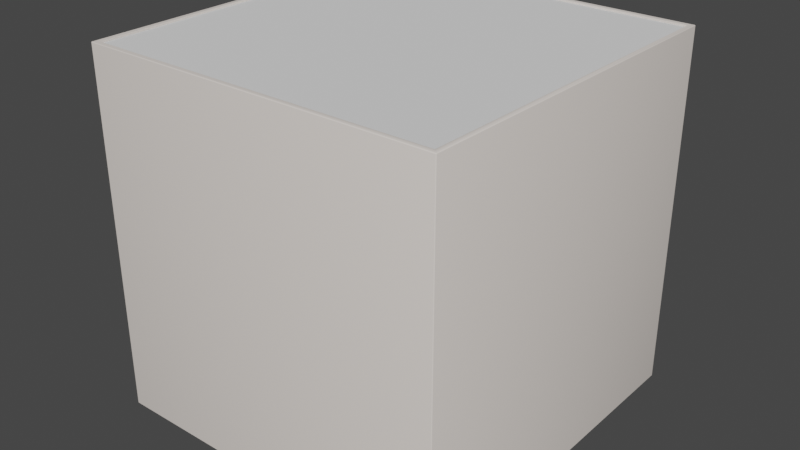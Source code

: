 # Source: museum-stand.blend  (saved by Blender 2.90.8; exported with 4.5.12 LTS)
import bpy
from mathutils import Matrix  # noqa: F401  (used for matrix-valued properties, if any)

bpy.ops.wm.read_factory_settings(use_empty=True)
scene = bpy.context.scene
scene.name = 'Scene'

# ---- collections
col_collection = bpy.data.collections.new('Collection'); scene.collection.children.link(col_collection)

# ---- materials (node trees are filled in below, after node groups)
mat_material = bpy.data.materials.new('Material')
mat_material.use_transparent_shadow = False
mat_material.diffuse_color = (0.8, 0.7307, 0.6768, 1.0)

# ---- material node trees

# ---- world
world_world = bpy.data.worlds.new('World'); scene.world = world_world
world_world.use_nodes = True; world_world.node_tree.nodes.clear()
_N = world_world.node_tree.nodes; _L = world_world.node_tree.links
n0 = _N.new('ShaderNodeOutputWorld'); n0.name = 'World Output'; n0.location = (300, 300)
n1 = _N.new('ShaderNodeBackground'); n1.name = 'Background'; n1.location = (10, 300)
n1.inputs[0].default_value = (0.05088, 0.05088, 0.05088, 1.0)
_L.new(n1.outputs[0], n0.inputs[0])
n0.is_active_output = True
world_world.color = (0.05088, 0.05088, 0.05088)
world_world.use_sun_shadow = False
world_world.sun_shadow_jitter_overblur = 0.0

# ---- meshes
me_cube = bpy.data.meshes.new('Cube')
me_cube.from_pydata([(0.5, 0.5, 0.005), (0.5, 0.5, -1.0), (0.5, -0.5, 0.005), (0.5, -0.5, -1.0), (-0.5, 0.5, 0.005), (-0.5, 0.5, -1.0), (-0.5, -0.5, 0.005), (-0.5, -0.5, -1.0), (0.485, 0.485, 0.005), (0.485, -0.485, 0.005), (-0.485, -0.485, 0.005), (-0.485, 0.485, 0.005), (0.485, 0.485, 0.0), (0.485, -0.485, 0.0), (-0.485, -0.485, 0.0), (-0.485, 0.485, 0.0)], [], [(0, 4, 11, 8), (5, 4, 0, 1), (3, 2, 6, 7), (7, 6, 4, 5), (1, 0, 2, 3), (8, 11, 15, 12), (6, 2, 9, 10), (2, 0, 8, 9), (4, 6, 10, 11), (11, 10, 14, 15), (10, 9, 13, 14), (9, 8, 12, 13)])
me_cube.polygons.foreach_set('use_smooth', [True] * 12)
_uv = me_cube.uv_layers.new(name='UVMap')
_uv.uv.foreach_set('vector', [0.625, 0.5, 0.625, 0.25, 0.625, 0.25, 0.625, 0.5, 0.375, 0.25, 0.625, 0.25, 0.625, 0.5, 0.375, 0.5, 0.375, 0.75, 0.625, 0.75, 0.625, 1.0, 0.375, 1.0, 0.375, 0.0, 0.625, 0.0, 0.625, 0.25, 0.375, 0.25, 0.375, 0.5, 0.625, 0.5, 0.625, 0.75, 0.375, 0.75, 0.625, 0.5, 0.625, 0.25, 0.625, 0.25, 0.625, 0.5, 0.625, 1.0, 0.625, 0.75, 0.625, 0.75, 0.625, 1.0, 0.625, 0.75, 0.625, 0.5, 0.625, 0.5, 0.625, 0.75, 0.625, 0.25, 0.625, 0.0, 0.625, 0.0, 0.625, 0.25, 0.625, 0.25, 0.625, 0.0, 0.625, 0.0, 0.625, 0.25, 0.625, 1.0, 0.625, 0.75, 0.625, 0.75, 0.625, 1.0, 0.625, 0.75, 0.625, 0.5, 0.625, 0.5, 0.625, 0.75])
me_cube.materials.append(mat_material)
me_cube.use_remesh_preserve_volume = False
me_cube.use_remesh_preserve_attributes = False
me_cube.use_mirror_vertex_groups = False
me_cube.update()
me_plane = bpy.data.meshes.new('Plane')
me_plane.from_pydata([(-0.495, -0.495, 0.0), (0.495, -0.495, 0.0), (-0.495, 0.495, 0.0), (0.495, 0.495, 0.0)], [], [(0, 1, 3, 2)])
_uv = me_plane.uv_layers.new(name='UVMap')
_uv.uv.foreach_set('vector', [0.0, 0.0, 1.0, 0.0, 1.0, 1.0, 0.0, 1.0])
me_plane.use_remesh_fix_poles = True
me_plane.use_remesh_preserve_attributes = False
me_plane.use_mirror_vertex_groups = False
me_plane.update()

# ---- objects
ob_0_base = bpy.data.objects.new('0-base', me_cube)
ob_1_plane = bpy.data.objects.new('1-plane', me_plane)

# ---- transforms, parenting, visibility, modifiers, constraints
ob_0_base.location = (0.0, 0.0, 0.0)
ob_0_base.lock_rotations_4d = False
ob_0_base.empty_display_type = 'ARROWS'
ob_0_base.lineart.crease_threshold = 0.0
_m = ob_0_base.modifiers.new('Bevel', 'BEVEL')
_m.width = 0.002
_m.width_pct = 0.002
_m.segments = 2
ob_1_plane.location = (0.0, 0.0, 0.0)
ob_1_plane.lineart.crease_threshold = 0.0

# ---- collection membership
col_collection.objects.link(ob_0_base)
col_collection.objects.link(ob_1_plane)

# ---- scene / render settings (as saved in the file)
scene.frame_start = 1; scene.frame_end = 250; scene.frame_set(1)
scene.render.engine = 'BLENDER_EEVEE_NEXT'
scene.cycles.use_denoising = False
scene.cycles.samples = 128
scene.cycles.sampling_pattern = 'TABULATED_SOBOL'
scene.cycles.use_adaptive_sampling = False
scene.cycles.use_light_tree = False
scene.view_settings.view_transform = 'Filmic'
bpy.context.view_layer.update()

# ---- added for rendering (the .blend has no active camera and no usable light): camera, sun
cam_auto = bpy.data.cameras.new('AutoCamera')
cam_auto.lens = 50.0
cam_auto.sensor_width = 36.0
cam_auto.clip_end = 1000.0
ob_auto_camera = bpy.data.objects.new('AutoCamera', cam_auto)
scene.collection.objects.link(ob_auto_camera)
ob_auto_camera.location = (1.60521, -1.92625, 0.786669)
ob_auto_camera.rotation_euler = (1.09748, -7.21219e-08, 0.694738)
scene.camera = ob_auto_camera
light_auto_sun = bpy.data.lights.new('AutoSun', 'SUN')
light_auto_sun.energy = 3.0
light_auto_sun.angle = 0.0523599
ob_auto_sun = bpy.data.objects.new('AutoSun', light_auto_sun)
scene.collection.objects.link(ob_auto_sun)
ob_auto_sun.rotation_euler = (0.872665, 0.174533, 0.523599)
bpy.context.view_layer.update()
